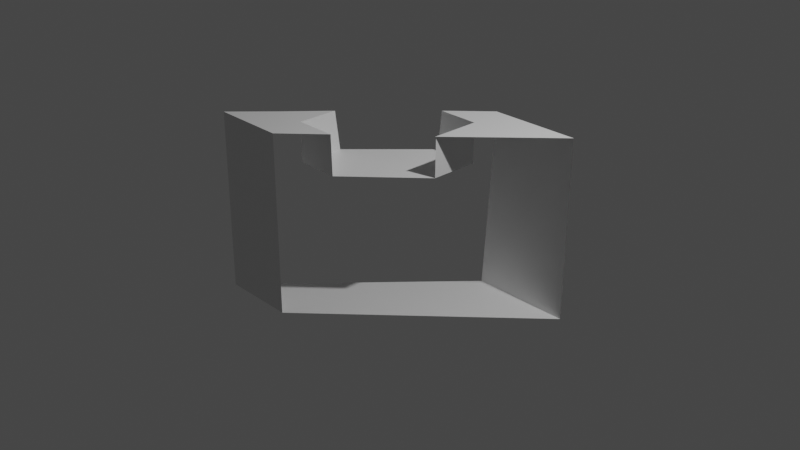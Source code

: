 # Source: component1.blend  (saved by Blender 3.2.14; exported with 4.5.12 LTS)
import bpy
from mathutils import Matrix  # noqa: F401  (used for matrix-valued properties, if any)

bpy.ops.wm.read_factory_settings(use_empty=True)
scene = bpy.context.scene
scene.name = 'Scene'

# ---- collections
col_collection = bpy.data.collections.new('Collection'); scene.collection.children.link(col_collection)

# ---- materials (node trees are filled in below, after node groups)
mat_material = bpy.data.materials.new('Material')
mat_material.alpha_threshold = 0.0
mat_material.use_transparent_shadow = False
mat_material.line_color = (0.0, 0.0, 0.0, 1.0)

# ---- material node trees
mat_material.use_nodes = True; mat_material.node_tree.nodes.clear()
_N = mat_material.node_tree.nodes; _L = mat_material.node_tree.links
n0 = _N.new('ShaderNodeOutputMaterial'); n0.name = 'Material Output'; n0.location = (300, 300)
n1 = _N.new('ShaderNodeBsdfPrincipled'); n1.name = 'Principled BSDF'; n1.location = (10, 300)
n1.distribution = 'GGX'
n1.subsurface_method = 'RANDOM_WALK_SKIN'
n1.inputs[2].default_value = 0.4
n1.inputs[3].default_value = 1.45
n1.inputs[27].default_value = (0.0, 0.0, 0.0, 1.0)
n1.inputs[28].default_value = 1.0
_L.new(n1.outputs[0], n0.inputs[0])
n0.is_active_output = True

# ---- world
world_world = bpy.data.worlds.new('World'); scene.world = world_world
world_world.use_nodes = True; world_world.node_tree.nodes.clear()
_N = world_world.node_tree.nodes; _L = world_world.node_tree.links
n0 = _N.new('ShaderNodeOutputWorld'); n0.name = 'World Output'; n0.location = (300, 300)
n1 = _N.new('ShaderNodeBackground'); n1.name = 'Background'; n1.location = (10, 300)
n1.inputs[0].default_value = (0.05088, 0.05088, 0.05088, 1.0)
_L.new(n1.outputs[0], n0.inputs[0])
n0.is_active_output = True
world_world.color = (0.05088, 0.05088, 0.05088)
world_world.use_sun_shadow = False
world_world.sun_shadow_jitter_overblur = 0.0

# ---- cameras
cam_camera = bpy.data.cameras.new('Camera')
cam_camera.clip_end = 100.0
cam_camera.ortho_scale = 7.314

# ---- lights
light_light = bpy.data.lights.new('Light', 'POINT')
light_light.transmission_factor = 0.0
light_light.energy = 1000.0
light_light.shadow_soft_size = 0.1
light_light.shadow_maximum_resolution = 0.006
light_light.use_absolute_resolution = True

# ---- meshes
me_cube_001 = bpy.data.meshes.new('Cube.001')
me_cube_001.from_pydata([(0.8163, 1.0, -1.0), (0.4298, 0.6135, 1.0), (-1.144, -1.0, -1.0), (-0.7571, -0.6135, 1.0), (0.8163, 1.0, 1.0), (-1.144, -1.0, 1.0), (0.4298, 0.6135, 0.5657), (-0.7571, -0.6135, 0.5657), (-0.2988, -0.6135, 1.0), (-0.7034, -1.0, -1.0), (0.8163, 0.4759, -1.0), (1.36, 1.0, 1.0), (0.4298, 0.07845, 0.5657), (-0.7005, -1.0, 1.0), (0.8163, 0.4598, 1.0), (-0.2874, -0.6135, 0.5657), (0.4298, 0.08342, 1.0), (0.4298, 0.07008, 1.0), (1.356, 1.0, -1.0), (-0.01924, 0.6135, 1.0), (-0.7571, -0.1154, 0.5657), (-1.144, -0.5726, -1.0), (-1.144, -0.6091, 1.0), (-0.7571, -0.1713, 1.0), (-1.507, -1.0, 1.0), (0.2564, 1.0, -1.0), (-0.06735, 0.6135, 0.5657), (-1.524, -1.0, -1.0), (0.3742, 1.0, 1.0)], [], [(2, 5, 24, 27), (0, 18, 10), (0, 4, 11, 18), (6, 7, 15, 12), (1, 16, 17, 14, 4), (3, 23, 22, 5), (7, 6, 26, 20), (3, 7, 20, 23), (1, 19, 26, 6), (2, 9, 13, 5), (16, 1, 6, 12), (14, 11, 4), (8, 15, 7, 3), (13, 8, 3, 5), (27, 21, 2), (25, 28, 4, 0), (22, 24, 5), (21, 25, 0, 10, 9, 2), (28, 19, 1, 4)])
_uv = me_cube_001.uv_layers.new(name='UVMap')
_uv.uv.foreach_set('vector', [0.375, 0.9258, 0.625, 0.9258, 0.625, 0.9419, 0.375, 0.9427, 0.2862, 0.5, 0.3102, 0.5, 0.2862, 0.5655, 0.375, 0.4112, 0.625, 0.4112, 0.625, 0.4354, 0.375, 0.4352, 0.0, 0.0, 0.0, 0.0, 0.0, 0.0, 0.0, 0.0, 0.7309, 0.5483, 0.7309, 0.6146, 0.7309, 0.6162, 0.7138, 0.5675, 0.7138, 0.5, 0.7836, 0.7017, 0.7836, 0.6464, 0.8008, 0.7011, 0.8008, 0.75, 0.7836, 0.7017, 0.7309, 0.5483, 0.753, 0.5483, 0.7836, 0.6394, 0.0, 0.0, 0.0, 0.0, 0.3181, 0.2226, 0.2824, 0.1976, 0.7309, 0.5483, 0.7509, 0.5483, 0.753, 0.5483, 0.7309, 0.5483, 0.375, 0.9258, 0.375, 0.9062, 0.6451, 0.886, 0.625, 0.9258, 0.7309, 0.6146, 0.7309, 0.5483, 0.7309, 0.5483, 0.7309, 0.6152, 0.7138, 0.5675, 0.6896, 0.5, 0.7138, 0.5, 0.0, 0.0, 0.0, 0.0, 0.0, 0.0, 0.0, 0.0, 0.7811, 0.75, 0.7633, 0.7017, 0.7836, 0.7017, 0.8008, 0.75, 0.1823, 0.75, 0.1992, 0.6966, 0.1992, 0.75, 0.375, 0.3864, 0.625, 0.3916, 0.625, 0.4112, 0.375, 0.4112, 0.8008, 0.7011, 0.8169, 0.75, 0.8008, 0.75, 0.1992, 0.6966, 0.2614, 0.5, 0.2862, 0.5, 0.2862, 0.5655, 0.2188, 0.75, 0.1992, 0.75, 0.7334, 0.5, 0.7509, 0.5483, 0.7309, 0.5483, 0.7138, 0.5])
me_cube_001.materials.append(mat_material)
me_cube_001.use_mirror_vertex_groups = False
me_cube_001.update()

# ---- objects
ob_light = bpy.data.objects.new('Light', light_light)
ob_camera = bpy.data.objects.new('Camera', cam_camera)
ob_cube_001 = bpy.data.objects.new('Cube.001', me_cube_001)

# ---- transforms, parenting, visibility, modifiers, constraints
ob_light.location = (4.076, 1.005, 5.904)
ob_light.rotation_euler = (0.6503, 0.05522, 1.866)
ob_light.lock_rotations_4d = False
ob_light.empty_display_type = 'ARROWS'
ob_light.color = (0.0, 0.0, 0.0, 0.0)
ob_light.lineart.crease_threshold = 0.0
ob_camera.location = (7.359, -6.926, 4.958)
ob_camera.rotation_euler = (1.109, 0.0, 0.8149)
ob_camera.lock_rotations_4d = False
ob_camera.empty_display_type = 'ARROWS'
ob_camera.color = (0.0, 0.0, 0.0, 0.0)
ob_camera.display_type = 'WIRE'
ob_camera.lineart.crease_threshold = 0.0
ob_cube_001.location = (0.0, -0.005017, 0.0)
ob_cube_001.lock_rotations_4d = False
ob_cube_001.empty_display_type = 'ARROWS'
ob_cube_001.lineart.crease_threshold = 0.0

# ---- collection membership
col_collection.objects.link(ob_light)
col_collection.objects.link(ob_camera)
col_collection.objects.link(ob_cube_001)

# ---- scene / render settings (as saved in the file)
scene.camera = ob_camera
scene.frame_start = 1; scene.frame_end = 250; scene.frame_set(1)
scene.render.engine = 'BLENDER_EEVEE_NEXT'
scene.cycles.sampling_pattern = 'TABULATED_SOBOL'
scene.cycles.use_light_tree = False
scene.view_settings.view_transform = 'Filmic'
bpy.context.view_layer.update()
